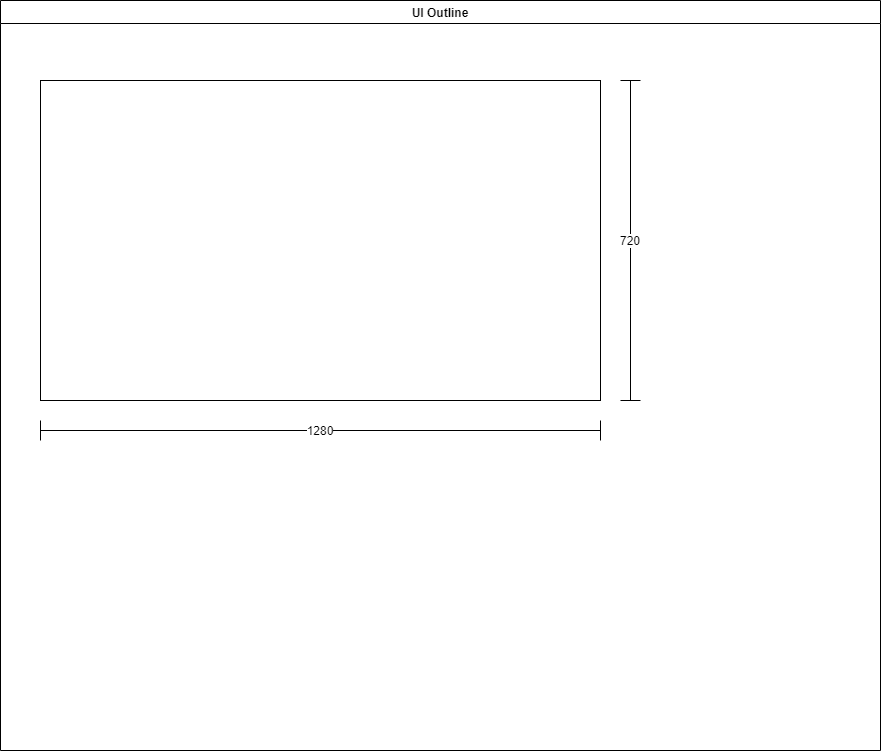

The diagram above was exported from draw.io. Its source (the exported page's mxGraphModel, read from the mxfile embedded in the PNG):
<mxGraphModel dx="2062" dy="839" grid="1" gridSize="10" guides="1" tooltips="1" connect="1" arrows="1" fold="1" page="1" pageScale="1" pageWidth="827" pageHeight="1169" math="0" shadow="0">
  <root>
    <mxCell id="0" />
    <mxCell id="1" parent="0" />
    <mxCell id="e6nGeQ0MrNks3zdND5c2-1" value="UI Outline" style="swimlane;" vertex="1" parent="1">
      <mxGeometry x="40" y="40" width="880" height="750" as="geometry" />
    </mxCell>
    <mxCell id="e6nGeQ0MrNks3zdND5c2-4" value="" style="rounded=0;whiteSpace=wrap;html=1;labelBackgroundColor=none;" vertex="1" parent="e6nGeQ0MrNks3zdND5c2-1">
      <mxGeometry x="40" y="80" width="560" height="320" as="geometry" />
    </mxCell>
    <mxCell id="e6nGeQ0MrNks3zdND5c2-5" value="1280" style="shape=crossbar;whiteSpace=wrap;html=1;rounded=1;labelBackgroundColor=default;" vertex="1" parent="e6nGeQ0MrNks3zdND5c2-1">
      <mxGeometry x="40" y="420" width="560" height="20" as="geometry" />
    </mxCell>
    <mxCell id="e6nGeQ0MrNks3zdND5c2-6" value="720" style="shape=crossbar;whiteSpace=wrap;html=1;rounded=1;direction=south;labelBackgroundColor=default;" vertex="1" parent="e6nGeQ0MrNks3zdND5c2-1">
      <mxGeometry x="620" y="80" width="20" height="320" as="geometry" />
    </mxCell>
  </root>
</mxGraphModel>